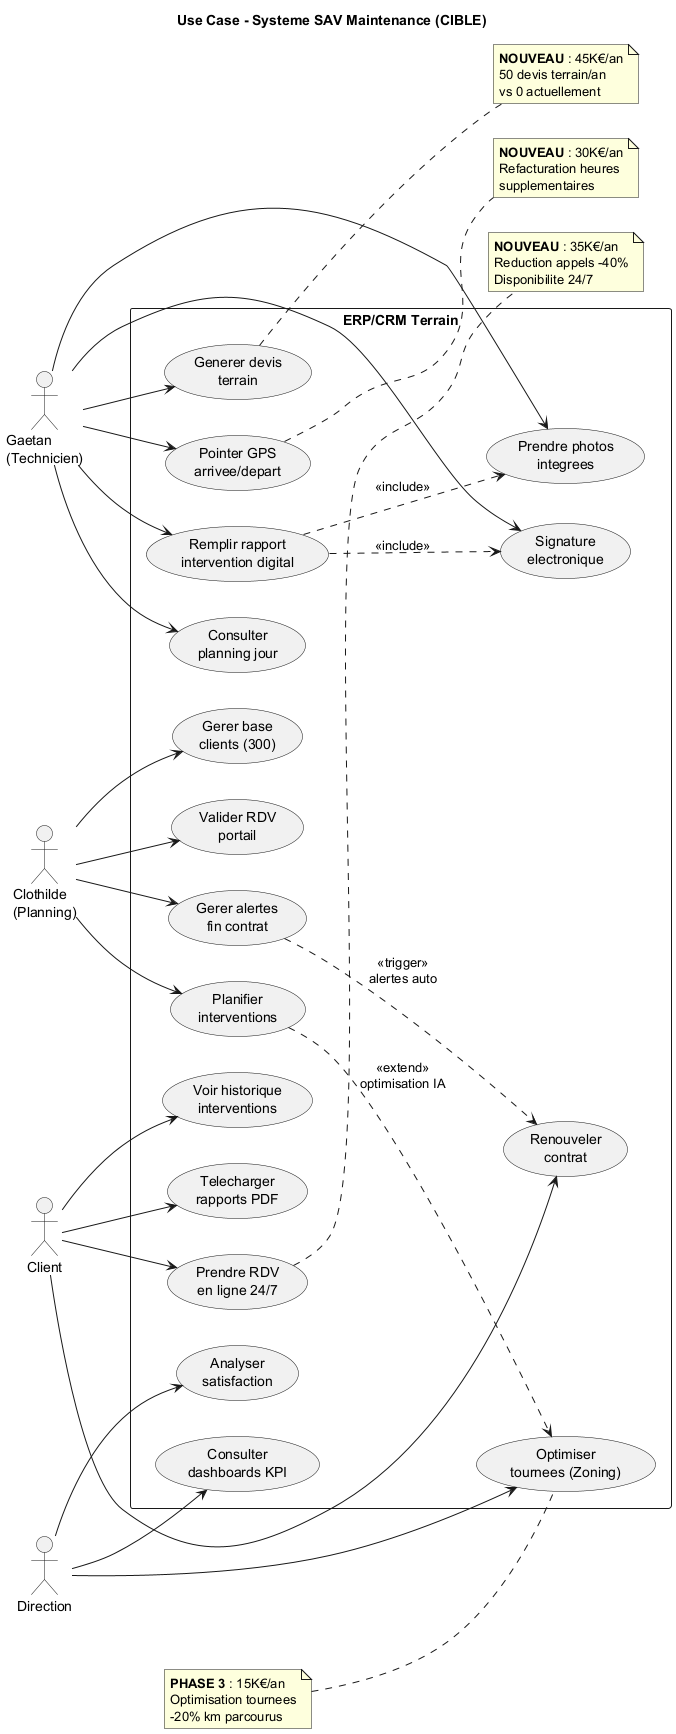

The diagram above was rendered by PlantUML. Its source (embedded in the PNG):
@startuml UseCase_Acteurs

title Use Case - Systeme SAV Maintenance (CIBLE)

left to right direction

actor "Gaetan\n(Technicien)" as Tech
actor "Clothilde\n(Planning)" as Clo
actor "Client" as Client
actor "Direction" as Dir

rectangle "ERP/CRM Terrain" {
  usecase "Consulter\nplanning jour" as UC1
  usecase "Remplir rapport\nintervention digital" as UC2
  usecase "Generer devis\nterrain" as UC3
  usecase "Pointer GPS\narrivee/depart" as UC4
  usecase "Prendre photos\nintegrees" as UC5
  usecase "Signature\nelectronique" as UC6

  usecase "Planifier\ninterventions" as UC7
  usecase "Gerer base\nclients (300)" as UC8
  usecase "Valider RDV\nportail" as UC9
  usecase "Gerer alertes\nfin contrat" as UC10

  usecase "Prendre RDV\nen ligne 24/7" as UC11
  usecase "Voir historique\ninterventions" as UC12
  usecase "Telecharger\nrapports PDF" as UC13
  usecase "Renouveler\ncontrat" as UC14

  usecase "Consulter\ndashboards KPI" as UC15
  usecase "Analyser\nsatisfaction" as UC16
  usecase "Optimiser\ntournees (Zoning)" as UC17
}

Tech --> UC1
Tech --> UC2
Tech --> UC3
Tech --> UC4
Tech --> UC5
Tech --> UC6

Clo --> UC7
Clo --> UC8
Clo --> UC9
Clo --> UC10

Client --> UC11
Client --> UC12
Client --> UC13
Client --> UC14

Dir --> UC15
Dir --> UC16
Dir --> UC17

UC2 ..> UC5 : <<include>>
UC2 ..> UC6 : <<include>>

UC7 ..> UC17 : <<extend>>\noptimisation IA

UC10 ..> UC14 : <<trigger>>\nalertes auto

note right of UC3
  **NOUVEAU** : 45K€/an
  50 devis terrain/an
  vs 0 actuellement
end note

note right of UC4
  **NOUVEAU** : 30K€/an
  Refacturation heures
  supplementaires
end note

note right of UC11
  **NOUVEAU** : 35K€/an
  Reduction appels -40%
  Disponibilite 24/7
end note

note left of UC17
  **PHASE 3** : 15K€/an
  Optimisation tournees
  -20% km parcourus
end note

@enduml